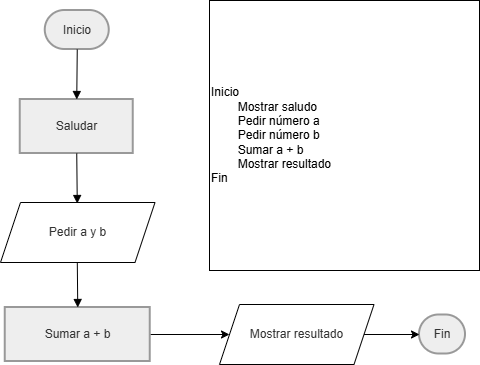

The diagram above was exported from draw.io. Its source (the exported page's mxGraphModel, read from the mxfile embedded in the PNG):
<mxGraphModel dx="790" dy="432" grid="1" gridSize="10" guides="1" tooltips="1" connect="1" arrows="1" fold="1" page="1" pageScale="1" pageWidth="827" pageHeight="1169" math="0" shadow="0">
  <root>
    <mxCell id="0" />
    <mxCell id="1" parent="0" />
    <mxCell id="2" parent="1" style="rounded=1;whiteSpace=wrap;arcSize=50;strokeWidth=2;fillColor=light-dark(#eeeeee,#1f2020);strokeColor=light-dark(#999999,#cccccc);fontColor=light-dark(#333333,#cccccc);" value="Inicio" vertex="1">
      <mxGeometry height="39" width="64" x="55.75" y="30" as="geometry" />
    </mxCell>
    <mxCell id="3" parent="1" style="whiteSpace=wrap;strokeWidth=2;fillColor=light-dark(#eeeeee,#1f2020);strokeColor=light-dark(#999999,#cccccc);fontColor=light-dark(#333333,#cccccc);" value="Saludar" vertex="1">
      <mxGeometry height="54" width="113" x="30.75" y="119" as="geometry" />
    </mxCell>
    <mxCell id="m9Xk6BPu7aiaL9q8Jzo5-16" edge="1" parent="1" source="5" style="edgeStyle=orthogonalEdgeStyle;rounded=0;orthogonalLoop=1;jettySize=auto;html=1;" target="m9Xk6BPu7aiaL9q8Jzo5-15" value="">
      <mxGeometry relative="1" as="geometry" />
    </mxCell>
    <mxCell id="5" parent="1" style="whiteSpace=wrap;strokeWidth=2;fillColor=light-dark(#eeeeee,#1f2020);strokeColor=light-dark(#999999,#cccccc);fontColor=light-dark(#333333,#cccccc);" value="Sumar a + b" vertex="1">
      <mxGeometry height="54" width="145" x="15.75" y="327" as="geometry" />
    </mxCell>
    <mxCell id="7" parent="1" style="rounded=1;whiteSpace=wrap;arcSize=50;strokeWidth=2;fillColor=light-dark(#eeeeee,#1f2020);strokeColor=light-dark(#999999,#cccccc);fontColor=light-dark(#333333,#cccccc);" value="Fin" vertex="1">
      <mxGeometry height="39" width="46" x="430" y="334.5" as="geometry" />
    </mxCell>
    <mxCell id="8" edge="1" parent="1" source="2" style="curved=1;startArrow=none;endArrow=block;exitX=0.5;exitY=1;entryX=0.5;entryY=0;" target="3" value="">
      <mxGeometry relative="1" as="geometry">
        <Array as="points" />
      </mxGeometry>
    </mxCell>
    <mxCell id="9" edge="1" parent="1" source="3" style="curved=1;startArrow=none;endArrow=block;exitX=0.5;exitY=1;entryX=0.5;entryY=0;" value="">
      <mxGeometry relative="1" as="geometry">
        <Array as="points" />
        <mxPoint x="87.75" y="223" as="targetPoint" />
      </mxGeometry>
    </mxCell>
    <mxCell id="10" edge="1" parent="1" style="curved=1;startArrow=none;endArrow=block;exitX=0.5;exitY=1;entryX=0.5;entryY=0;" target="5" value="">
      <mxGeometry relative="1" as="geometry">
        <Array as="points" />
        <mxPoint x="87.75" y="277" as="sourcePoint" />
      </mxGeometry>
    </mxCell>
    <mxCell id="m9Xk6BPu7aiaL9q8Jzo5-12" parent="1" style="whiteSpace=wrap;html=1;aspect=fixed;align=left;" value="Inicio&lt;br&gt;&lt;span style=&quot;white-space: pre;&quot;&gt;&#09;&lt;/span&gt;Mostrar saludo&lt;br&gt;&lt;span style=&quot;white-space: pre;&quot;&gt;&#09;&lt;/span&gt;Pedir número a&lt;br&gt;&lt;span style=&quot;white-space: pre;&quot;&gt;&#09;&lt;/span&gt;Pedir número b&lt;br&gt;&lt;span style=&quot;white-space: pre;&quot;&gt;&#09;&lt;/span&gt;Sumar a + b&lt;div&gt;&lt;span style=&quot;background-color: transparent; color: light-dark(rgb(0, 0, 0), rgb(255, 255, 255)); white-space: pre;&quot;&gt;&#09;&lt;/span&gt;&lt;span style=&quot;background-color: transparent; color: light-dark(rgb(0, 0, 0), rgb(255, 255, 255));&quot;&gt;Mostrar resultado&lt;/span&gt;&lt;div&gt;Fin&lt;/div&gt;&lt;/div&gt;" vertex="1">
      <mxGeometry height="270" width="270" x="220" y="20" as="geometry" />
    </mxCell>
    <mxCell id="m9Xk6BPu7aiaL9q8Jzo5-14" parent="1" style="shape=parallelogram;perimeter=parallelogramPerimeter;whiteSpace=wrap;html=1;fixedSize=1;" value="&lt;span style=&quot;color: rgb(51, 51, 51);&quot;&gt;Pedir a y b&lt;/span&gt;" vertex="1">
      <mxGeometry height="60" width="154.5" x="11" y="222" as="geometry" />
    </mxCell>
    <mxCell id="m9Xk6BPu7aiaL9q8Jzo5-17" edge="1" parent="1" source="m9Xk6BPu7aiaL9q8Jzo5-15" style="edgeStyle=orthogonalEdgeStyle;rounded=0;orthogonalLoop=1;jettySize=auto;html=1;" target="7" value="">
      <mxGeometry relative="1" as="geometry" />
    </mxCell>
    <mxCell id="m9Xk6BPu7aiaL9q8Jzo5-15" parent="1" style="shape=parallelogram;perimeter=parallelogramPerimeter;whiteSpace=wrap;html=1;fixedSize=1;" value="&lt;span style=&quot;color: rgb(51, 51, 51);&quot;&gt;Mostrar resultado&lt;/span&gt;" vertex="1">
      <mxGeometry height="60" width="154.5" x="230" y="324" as="geometry" />
    </mxCell>
  </root>
</mxGraphModel>